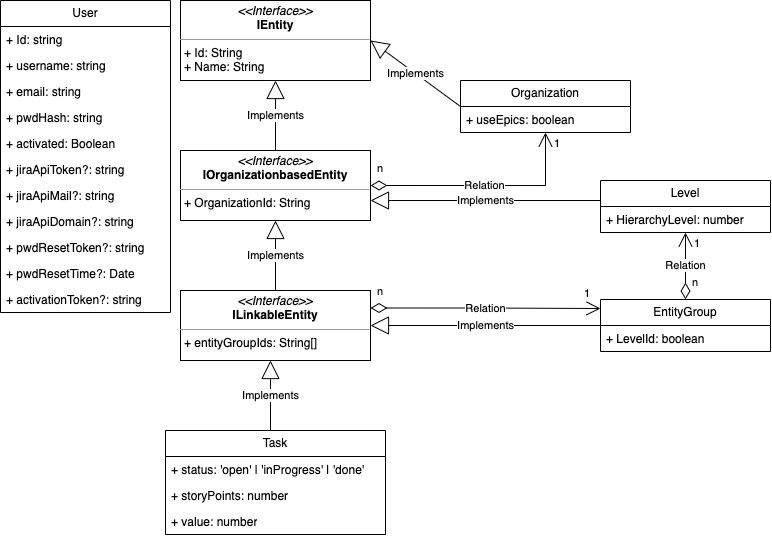

The diagram above was exported from draw.io. Its source (the exported page's mxGraphModel, read from the mxfile embedded in the PNG):
<mxGraphModel dx="1077" dy="840" grid="1" gridSize="10" guides="1" tooltips="1" connect="1" arrows="1" fold="1" page="1" pageScale="1" pageWidth="827" pageHeight="1169" math="0" shadow="0">
  <root>
    <mxCell id="WIyWlLk6GJQsqaUBKTNV-0" />
    <mxCell id="WIyWlLk6GJQsqaUBKTNV-1" parent="WIyWlLk6GJQsqaUBKTNV-0" />
    <mxCell id="fI8C-KFT0sL0fjzVc_3P-1" value="&lt;p style=&quot;margin:0px;margin-top:4px;text-align:center;&quot;&gt;&lt;i&gt;&amp;lt;&amp;lt;Interface&amp;gt;&amp;gt;&lt;/i&gt;&lt;br&gt;&lt;b&gt;IEntity&lt;/b&gt;&lt;/p&gt;&lt;hr size=&quot;1&quot;&gt;&lt;p style=&quot;margin:0px;margin-left:4px;&quot;&gt;+ Id: String&lt;br&gt;+ Name: String&lt;/p&gt;" style="verticalAlign=top;align=left;overflow=fill;fontSize=12;fontFamily=Helvetica;html=1;whiteSpace=wrap;" parent="WIyWlLk6GJQsqaUBKTNV-1" vertex="1">
      <mxGeometry x="210" y="40" width="190" height="80" as="geometry" />
    </mxCell>
    <mxCell id="fI8C-KFT0sL0fjzVc_3P-2" value="&lt;p style=&quot;margin:0px;margin-top:4px;text-align:center;&quot;&gt;&lt;i&gt;&amp;lt;&amp;lt;Interface&amp;gt;&amp;gt;&lt;/i&gt;&lt;br&gt;&lt;b&gt;IOrganizationbasedEntity&lt;/b&gt;&lt;/p&gt;&lt;hr size=&quot;1&quot;&gt;&lt;p style=&quot;margin:0px;margin-left:4px;&quot;&gt;+ OrganizationId: String&lt;br&gt;&lt;/p&gt;" style="verticalAlign=top;align=left;overflow=fill;fontSize=12;fontFamily=Helvetica;html=1;whiteSpace=wrap;" parent="WIyWlLk6GJQsqaUBKTNV-1" vertex="1">
      <mxGeometry x="210" y="190" width="190" height="70" as="geometry" />
    </mxCell>
    <mxCell id="fI8C-KFT0sL0fjzVc_3P-3" value="&lt;p style=&quot;margin:0px;margin-top:4px;text-align:center;&quot;&gt;&lt;i&gt;&amp;lt;&amp;lt;Interface&amp;gt;&amp;gt;&lt;/i&gt;&lt;br&gt;&lt;b&gt;ILinkableEntity&lt;/b&gt;&lt;/p&gt;&lt;hr size=&quot;1&quot;&gt;&lt;p style=&quot;margin:0px;margin-left:4px;&quot;&gt;+ entityGroupIds: String[]&lt;br&gt;&lt;/p&gt;" style="verticalAlign=top;align=left;overflow=fill;fontSize=12;fontFamily=Helvetica;html=1;whiteSpace=wrap;" parent="WIyWlLk6GJQsqaUBKTNV-1" vertex="1">
      <mxGeometry x="210" y="330" width="190" height="70" as="geometry" />
    </mxCell>
    <mxCell id="fI8C-KFT0sL0fjzVc_3P-4" value="User" style="swimlane;fontStyle=0;childLayout=stackLayout;horizontal=1;startSize=26;fillColor=none;horizontalStack=0;resizeParent=1;resizeParentMax=0;resizeLast=0;collapsible=1;marginBottom=0;whiteSpace=wrap;html=1;" parent="WIyWlLk6GJQsqaUBKTNV-1" vertex="1">
      <mxGeometry x="30" y="40" width="170" height="312" as="geometry">
        <mxRectangle x="60" y="40" width="70" height="30" as="alternateBounds" />
      </mxGeometry>
    </mxCell>
    <mxCell id="fI8C-KFT0sL0fjzVc_3P-5" value="+ Id: string" style="text;strokeColor=none;fillColor=none;align=left;verticalAlign=top;spacingLeft=4;spacingRight=4;overflow=hidden;rotatable=0;points=[[0,0.5],[1,0.5]];portConstraint=eastwest;whiteSpace=wrap;html=1;" parent="fI8C-KFT0sL0fjzVc_3P-4" vertex="1">
      <mxGeometry y="26" width="170" height="26" as="geometry" />
    </mxCell>
    <mxCell id="fI8C-KFT0sL0fjzVc_3P-16" value="+ username: string" style="text;strokeColor=none;fillColor=none;align=left;verticalAlign=top;spacingLeft=4;spacingRight=4;overflow=hidden;rotatable=0;points=[[0,0.5],[1,0.5]];portConstraint=eastwest;whiteSpace=wrap;html=1;" parent="fI8C-KFT0sL0fjzVc_3P-4" vertex="1">
      <mxGeometry y="52" width="170" height="26" as="geometry" />
    </mxCell>
    <mxCell id="fI8C-KFT0sL0fjzVc_3P-6" value="+ email: string" style="text;strokeColor=none;fillColor=none;align=left;verticalAlign=top;spacingLeft=4;spacingRight=4;overflow=hidden;rotatable=0;points=[[0,0.5],[1,0.5]];portConstraint=eastwest;whiteSpace=wrap;html=1;" parent="fI8C-KFT0sL0fjzVc_3P-4" vertex="1">
      <mxGeometry y="78" width="170" height="26" as="geometry" />
    </mxCell>
    <mxCell id="fI8C-KFT0sL0fjzVc_3P-7" value="+ pwdHash: string" style="text;strokeColor=none;fillColor=none;align=left;verticalAlign=top;spacingLeft=4;spacingRight=4;overflow=hidden;rotatable=0;points=[[0,0.5],[1,0.5]];portConstraint=eastwest;whiteSpace=wrap;html=1;" parent="fI8C-KFT0sL0fjzVc_3P-4" vertex="1">
      <mxGeometry y="104" width="170" height="26" as="geometry" />
    </mxCell>
    <mxCell id="fI8C-KFT0sL0fjzVc_3P-13" value="+ activated: Boolean" style="text;strokeColor=none;fillColor=none;align=left;verticalAlign=top;spacingLeft=4;spacingRight=4;overflow=hidden;rotatable=0;points=[[0,0.5],[1,0.5]];portConstraint=eastwest;whiteSpace=wrap;html=1;" parent="fI8C-KFT0sL0fjzVc_3P-4" vertex="1">
      <mxGeometry y="130" width="170" height="26" as="geometry" />
    </mxCell>
    <mxCell id="fI8C-KFT0sL0fjzVc_3P-8" value="+ jiraApiToken?: string" style="text;strokeColor=none;fillColor=none;align=left;verticalAlign=top;spacingLeft=4;spacingRight=4;overflow=hidden;rotatable=0;points=[[0,0.5],[1,0.5]];portConstraint=eastwest;whiteSpace=wrap;html=1;" parent="fI8C-KFT0sL0fjzVc_3P-4" vertex="1">
      <mxGeometry y="156" width="170" height="26" as="geometry" />
    </mxCell>
    <mxCell id="fI8C-KFT0sL0fjzVc_3P-9" value="+ jiraApiMail?: string" style="text;strokeColor=none;fillColor=none;align=left;verticalAlign=top;spacingLeft=4;spacingRight=4;overflow=hidden;rotatable=0;points=[[0,0.5],[1,0.5]];portConstraint=eastwest;whiteSpace=wrap;html=1;" parent="fI8C-KFT0sL0fjzVc_3P-4" vertex="1">
      <mxGeometry y="182" width="170" height="26" as="geometry" />
    </mxCell>
    <mxCell id="fI8C-KFT0sL0fjzVc_3P-10" value="+ jiraApiDomain?: string" style="text;strokeColor=none;fillColor=none;align=left;verticalAlign=top;spacingLeft=4;spacingRight=4;overflow=hidden;rotatable=0;points=[[0,0.5],[1,0.5]];portConstraint=eastwest;whiteSpace=wrap;html=1;" parent="fI8C-KFT0sL0fjzVc_3P-4" vertex="1">
      <mxGeometry y="208" width="170" height="26" as="geometry" />
    </mxCell>
    <mxCell id="fI8C-KFT0sL0fjzVc_3P-12" value="+ pwdResetToken?: string" style="text;strokeColor=none;fillColor=none;align=left;verticalAlign=top;spacingLeft=4;spacingRight=4;overflow=hidden;rotatable=0;points=[[0,0.5],[1,0.5]];portConstraint=eastwest;whiteSpace=wrap;html=1;" parent="fI8C-KFT0sL0fjzVc_3P-4" vertex="1">
      <mxGeometry y="234" width="170" height="26" as="geometry" />
    </mxCell>
    <mxCell id="fI8C-KFT0sL0fjzVc_3P-11" value="+ pwdResetTime?: Date" style="text;strokeColor=none;fillColor=none;align=left;verticalAlign=top;spacingLeft=4;spacingRight=4;overflow=hidden;rotatable=0;points=[[0,0.5],[1,0.5]];portConstraint=eastwest;whiteSpace=wrap;html=1;" parent="fI8C-KFT0sL0fjzVc_3P-4" vertex="1">
      <mxGeometry y="260" width="170" height="26" as="geometry" />
    </mxCell>
    <mxCell id="fI8C-KFT0sL0fjzVc_3P-14" value="+ activationToken?: string" style="text;strokeColor=none;fillColor=none;align=left;verticalAlign=top;spacingLeft=4;spacingRight=4;overflow=hidden;rotatable=0;points=[[0,0.5],[1,0.5]];portConstraint=eastwest;whiteSpace=wrap;html=1;" parent="fI8C-KFT0sL0fjzVc_3P-4" vertex="1">
      <mxGeometry y="286" width="170" height="26" as="geometry" />
    </mxCell>
    <mxCell id="fI8C-KFT0sL0fjzVc_3P-17" value="Organization" style="swimlane;fontStyle=0;childLayout=stackLayout;horizontal=1;startSize=26;fillColor=none;horizontalStack=0;resizeParent=1;resizeParentMax=0;resizeLast=0;collapsible=1;marginBottom=0;whiteSpace=wrap;html=1;" parent="WIyWlLk6GJQsqaUBKTNV-1" vertex="1">
      <mxGeometry x="490" y="120" width="170" height="52" as="geometry">
        <mxRectangle x="60" y="40" width="70" height="30" as="alternateBounds" />
      </mxGeometry>
    </mxCell>
    <mxCell id="fI8C-KFT0sL0fjzVc_3P-32" value="+ useEpics: boolean" style="text;strokeColor=none;fillColor=none;align=left;verticalAlign=top;spacingLeft=4;spacingRight=4;overflow=hidden;rotatable=0;points=[[0,0.5],[1,0.5]];portConstraint=eastwest;whiteSpace=wrap;html=1;" parent="fI8C-KFT0sL0fjzVc_3P-17" vertex="1">
      <mxGeometry y="26" width="170" height="26" as="geometry" />
    </mxCell>
    <mxCell id="fI8C-KFT0sL0fjzVc_3P-29" value="Level" style="swimlane;fontStyle=0;childLayout=stackLayout;horizontal=1;startSize=26;fillColor=none;horizontalStack=0;resizeParent=1;resizeParentMax=0;resizeLast=0;collapsible=1;marginBottom=0;whiteSpace=wrap;html=1;" parent="WIyWlLk6GJQsqaUBKTNV-1" vertex="1">
      <mxGeometry x="630" y="220" width="170" height="52" as="geometry">
        <mxRectangle x="60" y="40" width="70" height="30" as="alternateBounds" />
      </mxGeometry>
    </mxCell>
    <mxCell id="fI8C-KFT0sL0fjzVc_3P-33" value="+ HierarchyLevel: number" style="text;strokeColor=none;fillColor=none;align=left;verticalAlign=top;spacingLeft=4;spacingRight=4;overflow=hidden;rotatable=0;points=[[0,0.5],[1,0.5]];portConstraint=eastwest;whiteSpace=wrap;html=1;" parent="fI8C-KFT0sL0fjzVc_3P-29" vertex="1">
      <mxGeometry y="26" width="170" height="26" as="geometry" />
    </mxCell>
    <mxCell id="fI8C-KFT0sL0fjzVc_3P-34" value="Implements" style="endArrow=block;endSize=16;endFill=0;html=1;rounded=0;exitX=0;exitY=0.5;exitDx=0;exitDy=0;entryX=1;entryY=0.5;entryDx=0;entryDy=0;" parent="WIyWlLk6GJQsqaUBKTNV-1" source="fI8C-KFT0sL0fjzVc_3P-17" target="fI8C-KFT0sL0fjzVc_3P-1" edge="1">
      <mxGeometry width="160" relative="1" as="geometry">
        <mxPoint x="300" y="320" as="sourcePoint" />
        <mxPoint x="460" y="320" as="targetPoint" />
      </mxGeometry>
    </mxCell>
    <mxCell id="fI8C-KFT0sL0fjzVc_3P-35" value="Implements" style="endArrow=block;endSize=16;endFill=0;html=1;rounded=0;" parent="WIyWlLk6GJQsqaUBKTNV-1" edge="1">
      <mxGeometry width="160" relative="1" as="geometry">
        <mxPoint x="630" y="240" as="sourcePoint" />
        <mxPoint x="400" y="240" as="targetPoint" />
      </mxGeometry>
    </mxCell>
    <mxCell id="fI8C-KFT0sL0fjzVc_3P-36" value="Relation" style="endArrow=open;html=1;endSize=12;startArrow=diamondThin;startSize=14;startFill=0;edgeStyle=orthogonalEdgeStyle;rounded=0;exitX=1;exitY=0.5;exitDx=0;exitDy=0;" parent="WIyWlLk6GJQsqaUBKTNV-1" source="fI8C-KFT0sL0fjzVc_3P-2" target="fI8C-KFT0sL0fjzVc_3P-17" edge="1">
      <mxGeometry relative="1" as="geometry">
        <mxPoint x="300" y="320" as="sourcePoint" />
        <mxPoint x="460" y="320" as="targetPoint" />
      </mxGeometry>
    </mxCell>
    <mxCell id="fI8C-KFT0sL0fjzVc_3P-37" value="n" style="edgeLabel;resizable=0;html=1;align=left;verticalAlign=top;" parent="fI8C-KFT0sL0fjzVc_3P-36" connectable="0" vertex="1">
      <mxGeometry x="-1" relative="1" as="geometry">
        <mxPoint x="5" y="-30" as="offset" />
      </mxGeometry>
    </mxCell>
    <mxCell id="fI8C-KFT0sL0fjzVc_3P-38" value="1" style="edgeLabel;resizable=0;html=1;align=right;verticalAlign=top;" parent="fI8C-KFT0sL0fjzVc_3P-36" connectable="0" vertex="1">
      <mxGeometry x="1" relative="1" as="geometry">
        <mxPoint x="15" y="-2" as="offset" />
      </mxGeometry>
    </mxCell>
    <mxCell id="fI8C-KFT0sL0fjzVc_3P-39" value="Implements" style="endArrow=block;endSize=16;endFill=0;html=1;rounded=0;exitX=0.5;exitY=0;exitDx=0;exitDy=0;entryX=0.5;entryY=1;entryDx=0;entryDy=0;" parent="WIyWlLk6GJQsqaUBKTNV-1" source="fI8C-KFT0sL0fjzVc_3P-3" target="fI8C-KFT0sL0fjzVc_3P-2" edge="1">
      <mxGeometry width="160" relative="1" as="geometry">
        <mxPoint x="304.71" y="530" as="sourcePoint" />
        <mxPoint x="304.71" y="440" as="targetPoint" />
      </mxGeometry>
    </mxCell>
    <mxCell id="fI8C-KFT0sL0fjzVc_3P-40" value="Implements" style="endArrow=block;endSize=16;endFill=0;html=1;rounded=0;exitX=0.5;exitY=0;exitDx=0;exitDy=0;entryX=0.5;entryY=1;entryDx=0;entryDy=0;" parent="WIyWlLk6GJQsqaUBKTNV-1" source="fI8C-KFT0sL0fjzVc_3P-2" target="fI8C-KFT0sL0fjzVc_3P-1" edge="1">
      <mxGeometry width="160" relative="1" as="geometry">
        <mxPoint x="640" y="156" as="sourcePoint" />
        <mxPoint x="410" y="90" as="targetPoint" />
      </mxGeometry>
    </mxCell>
    <mxCell id="fI8C-KFT0sL0fjzVc_3P-41" value="EntityGroup" style="swimlane;fontStyle=0;childLayout=stackLayout;horizontal=1;startSize=26;fillColor=none;horizontalStack=0;resizeParent=1;resizeParentMax=0;resizeLast=0;collapsible=1;marginBottom=0;whiteSpace=wrap;html=1;" parent="WIyWlLk6GJQsqaUBKTNV-1" vertex="1">
      <mxGeometry x="630" y="339" width="170" height="52" as="geometry">
        <mxRectangle x="60" y="40" width="70" height="30" as="alternateBounds" />
      </mxGeometry>
    </mxCell>
    <mxCell id="fI8C-KFT0sL0fjzVc_3P-42" value="+ LevelId: boolean" style="text;strokeColor=none;fillColor=none;align=left;verticalAlign=top;spacingLeft=4;spacingRight=4;overflow=hidden;rotatable=0;points=[[0,0.5],[1,0.5]];portConstraint=eastwest;whiteSpace=wrap;html=1;" parent="fI8C-KFT0sL0fjzVc_3P-41" vertex="1">
      <mxGeometry y="26" width="170" height="26" as="geometry" />
    </mxCell>
    <mxCell id="fI8C-KFT0sL0fjzVc_3P-45" value="Implements" style="endArrow=block;endSize=16;endFill=0;html=1;rounded=0;exitX=0;exitY=0.5;exitDx=0;exitDy=0;entryX=1;entryY=0.5;entryDx=0;entryDy=0;" parent="WIyWlLk6GJQsqaUBKTNV-1" source="fI8C-KFT0sL0fjzVc_3P-41" target="fI8C-KFT0sL0fjzVc_3P-3" edge="1">
      <mxGeometry width="160" relative="1" as="geometry">
        <mxPoint x="630" y="358" as="sourcePoint" />
        <mxPoint x="400" y="352" as="targetPoint" />
      </mxGeometry>
    </mxCell>
    <mxCell id="fI8C-KFT0sL0fjzVc_3P-46" value="Relation" style="endArrow=open;html=1;endSize=12;startArrow=diamondThin;startSize=14;startFill=0;edgeStyle=orthogonalEdgeStyle;rounded=0;exitX=0.5;exitY=0;exitDx=0;exitDy=0;entryX=0.5;entryY=1;entryDx=0;entryDy=0;" parent="WIyWlLk6GJQsqaUBKTNV-1" source="fI8C-KFT0sL0fjzVc_3P-41" target="fI8C-KFT0sL0fjzVc_3P-29" edge="1">
      <mxGeometry relative="1" as="geometry">
        <mxPoint x="600" y="273" as="sourcePoint" />
        <mxPoint x="775" y="220" as="targetPoint" />
      </mxGeometry>
    </mxCell>
    <mxCell id="fI8C-KFT0sL0fjzVc_3P-47" value="n" style="edgeLabel;resizable=0;html=1;align=left;verticalAlign=top;" parent="fI8C-KFT0sL0fjzVc_3P-46" connectable="0" vertex="1">
      <mxGeometry x="-1" relative="1" as="geometry">
        <mxPoint x="5" y="-30" as="offset" />
      </mxGeometry>
    </mxCell>
    <mxCell id="fI8C-KFT0sL0fjzVc_3P-48" value="1" style="edgeLabel;resizable=0;html=1;align=right;verticalAlign=top;" parent="fI8C-KFT0sL0fjzVc_3P-46" connectable="0" vertex="1">
      <mxGeometry x="1" relative="1" as="geometry">
        <mxPoint x="15" y="-2" as="offset" />
      </mxGeometry>
    </mxCell>
    <mxCell id="fI8C-KFT0sL0fjzVc_3P-49" value="Task" style="swimlane;fontStyle=0;childLayout=stackLayout;horizontal=1;startSize=26;fillColor=none;horizontalStack=0;resizeParent=1;resizeParentMax=0;resizeLast=0;collapsible=1;marginBottom=0;whiteSpace=wrap;html=1;" parent="WIyWlLk6GJQsqaUBKTNV-1" vertex="1">
      <mxGeometry x="195" y="470" width="220" height="104" as="geometry">
        <mxRectangle x="195" y="470" width="70" height="30" as="alternateBounds" />
      </mxGeometry>
    </mxCell>
    <mxCell id="fI8C-KFT0sL0fjzVc_3P-50" value="+ status: 'open' | 'inProgress' | 'done'" style="text;strokeColor=none;fillColor=none;align=left;verticalAlign=top;spacingLeft=4;spacingRight=4;overflow=hidden;rotatable=0;points=[[0,0.5],[1,0.5]];portConstraint=eastwest;whiteSpace=wrap;html=1;" parent="fI8C-KFT0sL0fjzVc_3P-49" vertex="1">
      <mxGeometry y="26" width="220" height="26" as="geometry" />
    </mxCell>
    <mxCell id="fI8C-KFT0sL0fjzVc_3P-51" value="+ storyPoints: number" style="text;strokeColor=none;fillColor=none;align=left;verticalAlign=top;spacingLeft=4;spacingRight=4;overflow=hidden;rotatable=0;points=[[0,0.5],[1,0.5]];portConstraint=eastwest;whiteSpace=wrap;html=1;" parent="fI8C-KFT0sL0fjzVc_3P-49" vertex="1">
      <mxGeometry y="52" width="220" height="26" as="geometry" />
    </mxCell>
    <mxCell id="fI8C-KFT0sL0fjzVc_3P-52" value="+ value: number" style="text;strokeColor=none;fillColor=none;align=left;verticalAlign=top;spacingLeft=4;spacingRight=4;overflow=hidden;rotatable=0;points=[[0,0.5],[1,0.5]];portConstraint=eastwest;whiteSpace=wrap;html=1;" parent="fI8C-KFT0sL0fjzVc_3P-49" vertex="1">
      <mxGeometry y="78" width="220" height="26" as="geometry" />
    </mxCell>
    <mxCell id="fI8C-KFT0sL0fjzVc_3P-53" value="Implements" style="endArrow=block;endSize=16;endFill=0;html=1;rounded=0;entryX=0.5;entryY=1;entryDx=0;entryDy=0;" parent="WIyWlLk6GJQsqaUBKTNV-1" edge="1">
      <mxGeometry width="160" relative="1" as="geometry">
        <mxPoint x="300" y="470" as="sourcePoint" />
        <mxPoint x="300" y="400" as="targetPoint" />
      </mxGeometry>
    </mxCell>
    <mxCell id="fI8C-KFT0sL0fjzVc_3P-55" value="Relation" style="endArrow=open;html=1;endSize=12;startArrow=diamondThin;startSize=14;startFill=0;edgeStyle=orthogonalEdgeStyle;rounded=0;exitX=1;exitY=0.25;exitDx=0;exitDy=0;" parent="WIyWlLk6GJQsqaUBKTNV-1" source="fI8C-KFT0sL0fjzVc_3P-3" edge="1">
      <mxGeometry relative="1" as="geometry">
        <mxPoint x="530" y="638" as="sourcePoint" />
        <mxPoint x="630" y="348" as="targetPoint" />
      </mxGeometry>
    </mxCell>
    <mxCell id="fI8C-KFT0sL0fjzVc_3P-56" value="n" style="edgeLabel;resizable=0;html=1;align=left;verticalAlign=top;" parent="fI8C-KFT0sL0fjzVc_3P-55" connectable="0" vertex="1">
      <mxGeometry x="-1" relative="1" as="geometry">
        <mxPoint x="5" y="-30" as="offset" />
      </mxGeometry>
    </mxCell>
    <mxCell id="fI8C-KFT0sL0fjzVc_3P-57" value="1" style="edgeLabel;resizable=0;html=1;align=right;verticalAlign=top;" parent="fI8C-KFT0sL0fjzVc_3P-55" connectable="0" vertex="1">
      <mxGeometry x="1" relative="1" as="geometry">
        <mxPoint x="-10" y="-28" as="offset" />
      </mxGeometry>
    </mxCell>
  </root>
</mxGraphModel>